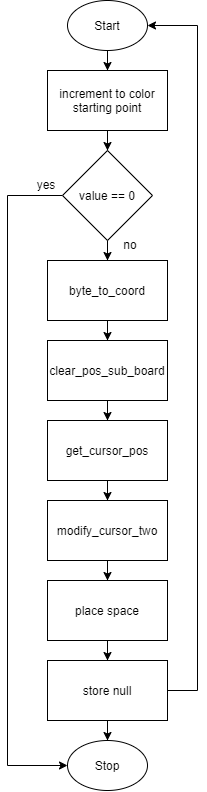

The diagram above was exported from draw.io. Its source (the exported page's mxGraphModel, read from the mxfile embedded in the PNG):
<mxGraphModel dx="660" dy="804" grid="1" gridSize="10" guides="1" tooltips="1" connect="1" arrows="1" fold="1" page="1" pageScale="1" pageWidth="850" pageHeight="1100" math="0" shadow="0">
  <root>
    <mxCell id="0" />
    <mxCell id="1" parent="0" />
    <mxCell id="14" style="edgeStyle=orthogonalEdgeStyle;rounded=0;orthogonalLoop=1;jettySize=auto;html=1;entryX=0.5;entryY=0;entryDx=0;entryDy=0;" edge="1" parent="1" source="2" target="5">
      <mxGeometry relative="1" as="geometry" />
    </mxCell>
    <mxCell id="2" value="increment to color starting point" style="rounded=0;whiteSpace=wrap;html=1;" vertex="1" parent="1">
      <mxGeometry x="140" y="70" width="120" height="60" as="geometry" />
    </mxCell>
    <mxCell id="13" style="edgeStyle=orthogonalEdgeStyle;rounded=0;orthogonalLoop=1;jettySize=auto;html=1;entryX=0.5;entryY=0;entryDx=0;entryDy=0;" edge="1" parent="1" source="3" target="2">
      <mxGeometry relative="1" as="geometry" />
    </mxCell>
    <mxCell id="3" value="Start" style="ellipse;whiteSpace=wrap;html=1;" vertex="1" parent="1">
      <mxGeometry x="160" width="80" height="50" as="geometry" />
    </mxCell>
    <mxCell id="15" style="edgeStyle=orthogonalEdgeStyle;rounded=0;orthogonalLoop=1;jettySize=auto;html=1;entryX=0.5;entryY=0;entryDx=0;entryDy=0;" edge="1" parent="1" source="5" target="6">
      <mxGeometry relative="1" as="geometry" />
    </mxCell>
    <mxCell id="22" style="edgeStyle=orthogonalEdgeStyle;rounded=0;orthogonalLoop=1;jettySize=auto;html=1;entryX=0;entryY=0.5;entryDx=0;entryDy=0;" edge="1" parent="1" source="5" target="12">
      <mxGeometry relative="1" as="geometry">
        <Array as="points">
          <mxPoint x="100" y="195" />
          <mxPoint x="100" y="765" />
        </Array>
      </mxGeometry>
    </mxCell>
    <mxCell id="5" value="value == 0" style="rhombus;whiteSpace=wrap;html=1;" vertex="1" parent="1">
      <mxGeometry x="155" y="150" width="90" height="90" as="geometry" />
    </mxCell>
    <mxCell id="16" style="edgeStyle=orthogonalEdgeStyle;rounded=0;orthogonalLoop=1;jettySize=auto;html=1;entryX=0.5;entryY=0;entryDx=0;entryDy=0;" edge="1" parent="1" source="6" target="7">
      <mxGeometry relative="1" as="geometry" />
    </mxCell>
    <mxCell id="6" value="byte_to_coord" style="rounded=0;whiteSpace=wrap;html=1;" vertex="1" parent="1">
      <mxGeometry x="140" y="260" width="120" height="60" as="geometry" />
    </mxCell>
    <mxCell id="17" style="edgeStyle=orthogonalEdgeStyle;rounded=0;orthogonalLoop=1;jettySize=auto;html=1;entryX=0.5;entryY=0;entryDx=0;entryDy=0;" edge="1" parent="1" source="7" target="8">
      <mxGeometry relative="1" as="geometry" />
    </mxCell>
    <mxCell id="7" value="clear_pos_sub_board" style="rounded=0;whiteSpace=wrap;html=1;" vertex="1" parent="1">
      <mxGeometry x="140" y="340" width="120" height="60" as="geometry" />
    </mxCell>
    <mxCell id="18" style="edgeStyle=orthogonalEdgeStyle;rounded=0;orthogonalLoop=1;jettySize=auto;html=1;entryX=0.5;entryY=0;entryDx=0;entryDy=0;" edge="1" parent="1" source="8" target="9">
      <mxGeometry relative="1" as="geometry" />
    </mxCell>
    <mxCell id="8" value="get_cursor_pos" style="rounded=0;whiteSpace=wrap;html=1;" vertex="1" parent="1">
      <mxGeometry x="140" y="420" width="120" height="60" as="geometry" />
    </mxCell>
    <mxCell id="19" style="edgeStyle=orthogonalEdgeStyle;rounded=0;orthogonalLoop=1;jettySize=auto;html=1;entryX=0.5;entryY=0;entryDx=0;entryDy=0;" edge="1" parent="1" source="9" target="10">
      <mxGeometry relative="1" as="geometry" />
    </mxCell>
    <mxCell id="9" value="modify_cursor_two" style="rounded=0;whiteSpace=wrap;html=1;" vertex="1" parent="1">
      <mxGeometry x="140" y="500" width="120" height="60" as="geometry" />
    </mxCell>
    <mxCell id="20" style="edgeStyle=orthogonalEdgeStyle;rounded=0;orthogonalLoop=1;jettySize=auto;html=1;entryX=0.5;entryY=0;entryDx=0;entryDy=0;" edge="1" parent="1" source="10" target="11">
      <mxGeometry relative="1" as="geometry" />
    </mxCell>
    <mxCell id="10" value="place space" style="rounded=0;whiteSpace=wrap;html=1;" vertex="1" parent="1">
      <mxGeometry x="140" y="580" width="120" height="60" as="geometry" />
    </mxCell>
    <mxCell id="21" style="edgeStyle=orthogonalEdgeStyle;rounded=0;orthogonalLoop=1;jettySize=auto;html=1;entryX=0.5;entryY=0;entryDx=0;entryDy=0;" edge="1" parent="1" source="11" target="12">
      <mxGeometry relative="1" as="geometry" />
    </mxCell>
    <mxCell id="27" style="edgeStyle=orthogonalEdgeStyle;rounded=0;orthogonalLoop=1;jettySize=auto;html=1;entryX=1;entryY=0.5;entryDx=0;entryDy=0;" edge="1" parent="1" source="11" target="3">
      <mxGeometry relative="1" as="geometry">
        <Array as="points">
          <mxPoint x="290" y="690" />
          <mxPoint x="290" y="25" />
        </Array>
      </mxGeometry>
    </mxCell>
    <mxCell id="11" value="store null" style="rounded=0;whiteSpace=wrap;html=1;" vertex="1" parent="1">
      <mxGeometry x="140" y="660" width="120" height="60" as="geometry" />
    </mxCell>
    <mxCell id="12" value="Stop" style="ellipse;whiteSpace=wrap;html=1;" vertex="1" parent="1">
      <mxGeometry x="160" y="740" width="80" height="50" as="geometry" />
    </mxCell>
    <mxCell id="23" value="yes" style="text;html=1;strokeColor=none;fillColor=none;align=center;verticalAlign=middle;whiteSpace=wrap;rounded=0;" vertex="1" parent="1">
      <mxGeometry x="119" y="174" width="40" height="20" as="geometry" />
    </mxCell>
    <mxCell id="26" value="no" style="text;html=1;strokeColor=none;fillColor=none;align=center;verticalAlign=middle;whiteSpace=wrap;rounded=0;" vertex="1" parent="1">
      <mxGeometry x="203" y="234" width="40" height="20" as="geometry" />
    </mxCell>
  </root>
</mxGraphModel>